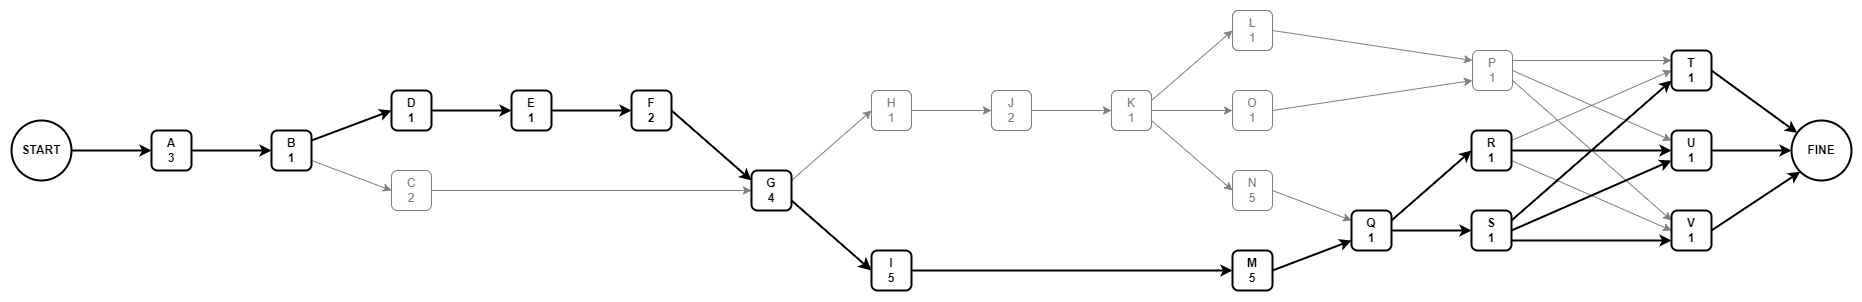

The diagram above was exported from draw.io. Its source (the exported page's mxGraphModel, read from the mxfile embedded in the PNG):
<mxGraphModel dx="868" dy="474" grid="1" gridSize="10" guides="1" tooltips="1" connect="1" arrows="1" fold="1" page="1" pageScale="1" pageWidth="827" pageHeight="1169" math="0" shadow="0">
  <root>
    <mxCell id="0" />
    <mxCell id="1" parent="0" />
    <mxCell id="BAykYVn6HejNgzWamApv-6" style="rounded=0;orthogonalLoop=1;jettySize=auto;html=1;exitX=1;exitY=0.5;exitDx=0;exitDy=0;entryX=0;entryY=0.5;entryDx=0;entryDy=0;strokeWidth=2;" parent="1" source="BAykYVn6HejNgzWamApv-1" target="BAykYVn6HejNgzWamApv-4" edge="1">
      <mxGeometry relative="1" as="geometry" />
    </mxCell>
    <mxCell id="BAykYVn6HejNgzWamApv-1" value="A&lt;br&gt;3" style="rounded=1;whiteSpace=wrap;html=1;strokeWidth=2;fontStyle=1" parent="1" vertex="1">
      <mxGeometry x="160" y="160" width="40" height="40" as="geometry" />
    </mxCell>
    <mxCell id="BAykYVn6HejNgzWamApv-5" style="edgeStyle=orthogonalEdgeStyle;rounded=0;orthogonalLoop=1;jettySize=auto;html=1;exitX=1;exitY=0.5;exitDx=0;exitDy=0;entryX=0;entryY=0.5;entryDx=0;entryDy=0;strokeWidth=2;" parent="1" source="BAykYVn6HejNgzWamApv-3" target="BAykYVn6HejNgzWamApv-1" edge="1">
      <mxGeometry relative="1" as="geometry" />
    </mxCell>
    <mxCell id="BAykYVn6HejNgzWamApv-3" value="START" style="ellipse;whiteSpace=wrap;html=1;aspect=fixed;strokeWidth=2;fontStyle=1" parent="1" vertex="1">
      <mxGeometry x="20" y="150" width="60" height="60" as="geometry" />
    </mxCell>
    <mxCell id="BAykYVn6HejNgzWamApv-9" style="edgeStyle=none;rounded=0;orthogonalLoop=1;jettySize=auto;html=1;exitX=1;exitY=0.25;exitDx=0;exitDy=0;entryX=0;entryY=0.5;entryDx=0;entryDy=0;strokeWidth=2;" parent="1" source="BAykYVn6HejNgzWamApv-4" target="BAykYVn6HejNgzWamApv-8" edge="1">
      <mxGeometry relative="1" as="geometry" />
    </mxCell>
    <mxCell id="BAykYVn6HejNgzWamApv-10" style="edgeStyle=none;rounded=0;orthogonalLoop=1;jettySize=auto;html=1;exitX=1;exitY=0.75;exitDx=0;exitDy=0;entryX=0;entryY=0.5;entryDx=0;entryDy=0;fontColor=#808080;strokeColor=#808080;" parent="1" source="BAykYVn6HejNgzWamApv-4" target="BAykYVn6HejNgzWamApv-7" edge="1">
      <mxGeometry relative="1" as="geometry" />
    </mxCell>
    <mxCell id="BAykYVn6HejNgzWamApv-4" value="B&lt;br&gt;1" style="rounded=1;whiteSpace=wrap;html=1;strokeWidth=2;fontStyle=1" parent="1" vertex="1">
      <mxGeometry x="280" y="160" width="40" height="40" as="geometry" />
    </mxCell>
    <mxCell id="BAykYVn6HejNgzWamApv-64" style="edgeStyle=none;rounded=0;orthogonalLoop=1;jettySize=auto;html=1;exitX=1;exitY=0.5;exitDx=0;exitDy=0;fontColor=#808080;strokeColor=#808080;" parent="1" source="BAykYVn6HejNgzWamApv-7" target="BAykYVn6HejNgzWamApv-15" edge="1">
      <mxGeometry relative="1" as="geometry" />
    </mxCell>
    <mxCell id="BAykYVn6HejNgzWamApv-7" value="C&lt;br&gt;2" style="rounded=1;whiteSpace=wrap;html=1;strokeColor=#808080;fontColor=#808080;" parent="1" vertex="1">
      <mxGeometry x="400" y="200" width="40" height="40" as="geometry" />
    </mxCell>
    <mxCell id="BAykYVn6HejNgzWamApv-12" style="edgeStyle=none;rounded=0;orthogonalLoop=1;jettySize=auto;html=1;exitX=1;exitY=0.5;exitDx=0;exitDy=0;entryX=0;entryY=0.5;entryDx=0;entryDy=0;strokeWidth=2;" parent="1" source="BAykYVn6HejNgzWamApv-8" target="BAykYVn6HejNgzWamApv-11" edge="1">
      <mxGeometry relative="1" as="geometry" />
    </mxCell>
    <mxCell id="BAykYVn6HejNgzWamApv-8" value="D&lt;br&gt;1" style="rounded=1;whiteSpace=wrap;html=1;strokeWidth=2;fontStyle=1" parent="1" vertex="1">
      <mxGeometry x="400" y="120" width="40" height="40" as="geometry" />
    </mxCell>
    <mxCell id="BAykYVn6HejNgzWamApv-14" style="edgeStyle=none;rounded=0;orthogonalLoop=1;jettySize=auto;html=1;exitX=1;exitY=0.5;exitDx=0;exitDy=0;entryX=0;entryY=0.5;entryDx=0;entryDy=0;strokeWidth=2;" parent="1" source="BAykYVn6HejNgzWamApv-11" target="BAykYVn6HejNgzWamApv-13" edge="1">
      <mxGeometry relative="1" as="geometry" />
    </mxCell>
    <mxCell id="BAykYVn6HejNgzWamApv-11" value="E&lt;br&gt;1" style="rounded=1;whiteSpace=wrap;html=1;strokeWidth=2;fontStyle=1" parent="1" vertex="1">
      <mxGeometry x="520" y="120" width="40" height="40" as="geometry" />
    </mxCell>
    <mxCell id="BAykYVn6HejNgzWamApv-16" style="edgeStyle=none;rounded=0;orthogonalLoop=1;jettySize=auto;html=1;exitX=1;exitY=0.5;exitDx=0;exitDy=0;entryX=0;entryY=0.25;entryDx=0;entryDy=0;strokeWidth=2;" parent="1" source="BAykYVn6HejNgzWamApv-13" target="BAykYVn6HejNgzWamApv-15" edge="1">
      <mxGeometry relative="1" as="geometry" />
    </mxCell>
    <mxCell id="BAykYVn6HejNgzWamApv-13" value="F&lt;br&gt;2" style="rounded=1;whiteSpace=wrap;html=1;strokeWidth=2;fontStyle=1" parent="1" vertex="1">
      <mxGeometry x="640" y="120" width="40" height="40" as="geometry" />
    </mxCell>
    <mxCell id="BAykYVn6HejNgzWamApv-20" style="edgeStyle=none;rounded=0;orthogonalLoop=1;jettySize=auto;html=1;exitX=1;exitY=0.25;exitDx=0;exitDy=0;entryX=0;entryY=0.5;entryDx=0;entryDy=0;strokeColor=#808080;" parent="1" source="BAykYVn6HejNgzWamApv-15" target="BAykYVn6HejNgzWamApv-18" edge="1">
      <mxGeometry relative="1" as="geometry" />
    </mxCell>
    <mxCell id="BAykYVn6HejNgzWamApv-66" style="edgeStyle=none;rounded=0;orthogonalLoop=1;jettySize=auto;html=1;exitX=1;exitY=0.75;exitDx=0;exitDy=0;entryX=0;entryY=0.5;entryDx=0;entryDy=0;endSize=7;strokeWidth=2;" parent="1" source="BAykYVn6HejNgzWamApv-15" target="BAykYVn6HejNgzWamApv-19" edge="1">
      <mxGeometry relative="1" as="geometry" />
    </mxCell>
    <mxCell id="BAykYVn6HejNgzWamApv-15" value="G&lt;br&gt;4" style="rounded=1;whiteSpace=wrap;html=1;strokeWidth=2;fontStyle=1" parent="1" vertex="1">
      <mxGeometry x="760" y="200" width="40" height="40" as="geometry" />
    </mxCell>
    <mxCell id="BAykYVn6HejNgzWamApv-23" style="edgeStyle=none;rounded=0;orthogonalLoop=1;jettySize=auto;html=1;exitX=1;exitY=0.5;exitDx=0;exitDy=0;strokeColor=#808080;" parent="1" source="BAykYVn6HejNgzWamApv-18" target="BAykYVn6HejNgzWamApv-22" edge="1">
      <mxGeometry relative="1" as="geometry" />
    </mxCell>
    <mxCell id="BAykYVn6HejNgzWamApv-18" value="H&lt;br&gt;1" style="rounded=1;whiteSpace=wrap;html=1;strokeColor=#808080;" parent="1" vertex="1">
      <mxGeometry x="880" y="120" width="40" height="40" as="geometry" />
    </mxCell>
    <mxCell id="BAykYVn6HejNgzWamApv-35" style="edgeStyle=none;rounded=0;orthogonalLoop=1;jettySize=auto;html=1;exitX=1;exitY=0.5;exitDx=0;exitDy=0;entryX=0;entryY=0.5;entryDx=0;entryDy=0;strokeWidth=2;" parent="1" source="BAykYVn6HejNgzWamApv-19" target="BAykYVn6HejNgzWamApv-34" edge="1">
      <mxGeometry relative="1" as="geometry" />
    </mxCell>
    <mxCell id="BAykYVn6HejNgzWamApv-19" value="I&lt;br&gt;5" style="rounded=1;whiteSpace=wrap;html=1;strokeWidth=2;fontStyle=1" parent="1" vertex="1">
      <mxGeometry x="880" y="280" width="40" height="40" as="geometry" />
    </mxCell>
    <mxCell id="BAykYVn6HejNgzWamApv-25" style="edgeStyle=none;rounded=0;orthogonalLoop=1;jettySize=auto;html=1;exitX=1;exitY=0.5;exitDx=0;exitDy=0;entryX=0;entryY=0.5;entryDx=0;entryDy=0;strokeColor=#808080;" parent="1" source="BAykYVn6HejNgzWamApv-22" target="BAykYVn6HejNgzWamApv-24" edge="1">
      <mxGeometry relative="1" as="geometry" />
    </mxCell>
    <mxCell id="BAykYVn6HejNgzWamApv-22" value="J&lt;br&gt;2" style="rounded=1;whiteSpace=wrap;html=1;strokeColor=#808080;" parent="1" vertex="1">
      <mxGeometry x="1000" y="120" width="40" height="40" as="geometry" />
    </mxCell>
    <mxCell id="BAykYVn6HejNgzWamApv-30" style="edgeStyle=none;rounded=0;orthogonalLoop=1;jettySize=auto;html=1;exitX=1;exitY=0.25;exitDx=0;exitDy=0;entryX=0;entryY=0.5;entryDx=0;entryDy=0;strokeColor=#808080;" parent="1" source="BAykYVn6HejNgzWamApv-24" target="BAykYVn6HejNgzWamApv-26" edge="1">
      <mxGeometry relative="1" as="geometry" />
    </mxCell>
    <mxCell id="BAykYVn6HejNgzWamApv-31" style="edgeStyle=none;rounded=0;orthogonalLoop=1;jettySize=auto;html=1;exitX=1;exitY=0.5;exitDx=0;exitDy=0;entryX=0;entryY=0.5;entryDx=0;entryDy=0;strokeColor=#808080;" parent="1" source="BAykYVn6HejNgzWamApv-24" target="BAykYVn6HejNgzWamApv-29" edge="1">
      <mxGeometry relative="1" as="geometry" />
    </mxCell>
    <mxCell id="BAykYVn6HejNgzWamApv-32" style="edgeStyle=none;rounded=0;orthogonalLoop=1;jettySize=auto;html=1;exitX=1;exitY=0.75;exitDx=0;exitDy=0;entryX=0;entryY=0.5;entryDx=0;entryDy=0;strokeColor=#808080;" parent="1" source="BAykYVn6HejNgzWamApv-24" target="BAykYVn6HejNgzWamApv-28" edge="1">
      <mxGeometry relative="1" as="geometry" />
    </mxCell>
    <mxCell id="BAykYVn6HejNgzWamApv-24" value="K&lt;br&gt;1" style="rounded=1;whiteSpace=wrap;html=1;strokeColor=#808080;" parent="1" vertex="1">
      <mxGeometry x="1120" y="120" width="40" height="40" as="geometry" />
    </mxCell>
    <mxCell id="BAykYVn6HejNgzWamApv-37" style="edgeStyle=none;rounded=0;orthogonalLoop=1;jettySize=auto;html=1;exitX=1;exitY=0.5;exitDx=0;exitDy=0;entryX=0;entryY=0.25;entryDx=0;entryDy=0;strokeColor=#808080;" parent="1" source="BAykYVn6HejNgzWamApv-26" target="BAykYVn6HejNgzWamApv-36" edge="1">
      <mxGeometry relative="1" as="geometry" />
    </mxCell>
    <mxCell id="BAykYVn6HejNgzWamApv-26" value="L&lt;br&gt;1" style="rounded=1;whiteSpace=wrap;html=1;strokeColor=#808080;" parent="1" vertex="1">
      <mxGeometry x="1241" y="40" width="40" height="40" as="geometry" />
    </mxCell>
    <mxCell id="BAykYVn6HejNgzWamApv-40" style="edgeStyle=none;rounded=0;orthogonalLoop=1;jettySize=auto;html=1;exitX=1;exitY=0.5;exitDx=0;exitDy=0;entryX=0;entryY=0.25;entryDx=0;entryDy=0;strokeColor=#808080;" parent="1" source="BAykYVn6HejNgzWamApv-28" target="BAykYVn6HejNgzWamApv-39" edge="1">
      <mxGeometry relative="1" as="geometry" />
    </mxCell>
    <mxCell id="BAykYVn6HejNgzWamApv-28" value="N&lt;br&gt;5" style="rounded=1;whiteSpace=wrap;html=1;strokeColor=#808080;fontColor=#808080;" parent="1" vertex="1">
      <mxGeometry x="1241" y="200" width="40" height="40" as="geometry" />
    </mxCell>
    <mxCell id="BAykYVn6HejNgzWamApv-38" style="edgeStyle=none;rounded=0;orthogonalLoop=1;jettySize=auto;html=1;exitX=1;exitY=0.5;exitDx=0;exitDy=0;entryX=0;entryY=0.75;entryDx=0;entryDy=0;strokeColor=#808080;" parent="1" source="BAykYVn6HejNgzWamApv-29" target="BAykYVn6HejNgzWamApv-36" edge="1">
      <mxGeometry relative="1" as="geometry" />
    </mxCell>
    <mxCell id="BAykYVn6HejNgzWamApv-29" value="O&lt;br&gt;1" style="rounded=1;whiteSpace=wrap;html=1;strokeColor=#808080;fontColor=#808080;" parent="1" vertex="1">
      <mxGeometry x="1241" y="120" width="40" height="40" as="geometry" />
    </mxCell>
    <mxCell id="BAykYVn6HejNgzWamApv-41" style="edgeStyle=none;rounded=0;orthogonalLoop=1;jettySize=auto;html=1;exitX=1;exitY=0.5;exitDx=0;exitDy=0;entryX=0;entryY=0.75;entryDx=0;entryDy=0;strokeWidth=2;" parent="1" source="BAykYVn6HejNgzWamApv-34" target="BAykYVn6HejNgzWamApv-39" edge="1">
      <mxGeometry relative="1" as="geometry" />
    </mxCell>
    <mxCell id="BAykYVn6HejNgzWamApv-34" value="M&lt;br&gt;5" style="rounded=1;whiteSpace=wrap;html=1;strokeWidth=2;fontStyle=1" parent="1" vertex="1">
      <mxGeometry x="1241" y="280" width="40" height="40" as="geometry" />
    </mxCell>
    <mxCell id="BAykYVn6HejNgzWamApv-50" style="edgeStyle=none;rounded=0;orthogonalLoop=1;jettySize=auto;html=1;exitX=1;exitY=0.25;exitDx=0;exitDy=0;entryX=0;entryY=0.25;entryDx=0;entryDy=0;strokeColor=#808080;" parent="1" source="BAykYVn6HejNgzWamApv-36" target="BAykYVn6HejNgzWamApv-46" edge="1">
      <mxGeometry relative="1" as="geometry" />
    </mxCell>
    <mxCell id="BAykYVn6HejNgzWamApv-53" style="edgeStyle=none;rounded=0;orthogonalLoop=1;jettySize=auto;html=1;exitX=1;exitY=0.5;exitDx=0;exitDy=0;entryX=0;entryY=0.25;entryDx=0;entryDy=0;strokeColor=#808080;" parent="1" source="BAykYVn6HejNgzWamApv-36" target="BAykYVn6HejNgzWamApv-47" edge="1">
      <mxGeometry relative="1" as="geometry" />
    </mxCell>
    <mxCell id="BAykYVn6HejNgzWamApv-57" style="edgeStyle=none;rounded=0;orthogonalLoop=1;jettySize=auto;html=1;exitX=1;exitY=0.75;exitDx=0;exitDy=0;entryX=0;entryY=0.25;entryDx=0;entryDy=0;strokeColor=#808080;" parent="1" source="BAykYVn6HejNgzWamApv-36" target="BAykYVn6HejNgzWamApv-48" edge="1">
      <mxGeometry relative="1" as="geometry" />
    </mxCell>
    <mxCell id="BAykYVn6HejNgzWamApv-36" value="P&lt;br&gt;1" style="rounded=1;whiteSpace=wrap;html=1;strokeColor=#808080;fontColor=#808080;" parent="1" vertex="1">
      <mxGeometry x="1481" y="80" width="40" height="40" as="geometry" />
    </mxCell>
    <mxCell id="BAykYVn6HejNgzWamApv-44" style="edgeStyle=none;rounded=0;orthogonalLoop=1;jettySize=auto;html=1;exitX=1;exitY=0.25;exitDx=0;exitDy=0;entryX=0;entryY=0.5;entryDx=0;entryDy=0;strokeColor=#000000;fontColor=#000000;strokeWidth=2;" parent="1" source="BAykYVn6HejNgzWamApv-39" target="BAykYVn6HejNgzWamApv-42" edge="1">
      <mxGeometry relative="1" as="geometry" />
    </mxCell>
    <mxCell id="BAykYVn6HejNgzWamApv-45" style="edgeStyle=none;rounded=0;orthogonalLoop=1;jettySize=auto;html=1;exitX=1;exitY=0.5;exitDx=0;exitDy=0;entryX=0;entryY=0.5;entryDx=0;entryDy=0;strokeWidth=2;" parent="1" source="BAykYVn6HejNgzWamApv-39" target="BAykYVn6HejNgzWamApv-43" edge="1">
      <mxGeometry relative="1" as="geometry" />
    </mxCell>
    <mxCell id="BAykYVn6HejNgzWamApv-39" value="Q&lt;br&gt;1" style="rounded=1;whiteSpace=wrap;html=1;strokeWidth=2;fontStyle=1" parent="1" vertex="1">
      <mxGeometry x="1360" y="240" width="40" height="40" as="geometry" />
    </mxCell>
    <mxCell id="BAykYVn6HejNgzWamApv-51" style="edgeStyle=none;rounded=0;orthogonalLoop=1;jettySize=auto;html=1;exitX=1;exitY=0.25;exitDx=0;exitDy=0;entryX=0;entryY=0.5;entryDx=0;entryDy=0;strokeColor=#808080;" parent="1" source="BAykYVn6HejNgzWamApv-42" target="BAykYVn6HejNgzWamApv-46" edge="1">
      <mxGeometry relative="1" as="geometry" />
    </mxCell>
    <mxCell id="BAykYVn6HejNgzWamApv-54" style="edgeStyle=none;rounded=0;orthogonalLoop=1;jettySize=auto;html=1;exitX=1;exitY=0.5;exitDx=0;exitDy=0;strokeColor=#000000;strokeWidth=2;" parent="1" source="BAykYVn6HejNgzWamApv-42" target="BAykYVn6HejNgzWamApv-47" edge="1">
      <mxGeometry relative="1" as="geometry" />
    </mxCell>
    <mxCell id="BAykYVn6HejNgzWamApv-58" style="edgeStyle=none;rounded=0;orthogonalLoop=1;jettySize=auto;html=1;exitX=1;exitY=0.75;exitDx=0;exitDy=0;entryX=0;entryY=0.5;entryDx=0;entryDy=0;strokeColor=#808080;" parent="1" source="BAykYVn6HejNgzWamApv-42" target="BAykYVn6HejNgzWamApv-48" edge="1">
      <mxGeometry relative="1" as="geometry" />
    </mxCell>
    <mxCell id="BAykYVn6HejNgzWamApv-42" value="R&lt;br&gt;1" style="rounded=1;whiteSpace=wrap;html=1;strokeColor=#000000;fontColor=#000000;strokeWidth=2;fontStyle=1" parent="1" vertex="1">
      <mxGeometry x="1480" y="160" width="40" height="40" as="geometry" />
    </mxCell>
    <mxCell id="BAykYVn6HejNgzWamApv-52" style="edgeStyle=none;rounded=0;orthogonalLoop=1;jettySize=auto;html=1;exitX=1;exitY=0.25;exitDx=0;exitDy=0;entryX=0;entryY=0.75;entryDx=0;entryDy=0;strokeWidth=2;" parent="1" source="BAykYVn6HejNgzWamApv-43" target="BAykYVn6HejNgzWamApv-46" edge="1">
      <mxGeometry relative="1" as="geometry" />
    </mxCell>
    <mxCell id="BAykYVn6HejNgzWamApv-55" style="edgeStyle=none;rounded=0;orthogonalLoop=1;jettySize=auto;html=1;exitX=1;exitY=0.5;exitDx=0;exitDy=0;entryX=0;entryY=0.75;entryDx=0;entryDy=0;strokeWidth=2;" parent="1" source="BAykYVn6HejNgzWamApv-43" target="BAykYVn6HejNgzWamApv-47" edge="1">
      <mxGeometry relative="1" as="geometry" />
    </mxCell>
    <mxCell id="BAykYVn6HejNgzWamApv-59" style="edgeStyle=none;rounded=0;orthogonalLoop=1;jettySize=auto;html=1;exitX=1;exitY=0.75;exitDx=0;exitDy=0;entryX=0;entryY=0.75;entryDx=0;entryDy=0;strokeWidth=2;" parent="1" source="BAykYVn6HejNgzWamApv-43" target="BAykYVn6HejNgzWamApv-48" edge="1">
      <mxGeometry relative="1" as="geometry" />
    </mxCell>
    <mxCell id="BAykYVn6HejNgzWamApv-43" value="S&lt;br&gt;1" style="rounded=1;whiteSpace=wrap;html=1;strokeWidth=2;fontStyle=1" parent="1" vertex="1">
      <mxGeometry x="1480" y="240" width="40" height="40" as="geometry" />
    </mxCell>
    <mxCell id="BAykYVn6HejNgzWamApv-61" style="edgeStyle=none;rounded=0;orthogonalLoop=1;jettySize=auto;html=1;exitX=1;exitY=0.5;exitDx=0;exitDy=0;strokeWidth=2;" parent="1" source="BAykYVn6HejNgzWamApv-46" target="BAykYVn6HejNgzWamApv-60" edge="1">
      <mxGeometry relative="1" as="geometry" />
    </mxCell>
    <mxCell id="BAykYVn6HejNgzWamApv-46" value="T&lt;br&gt;1" style="rounded=1;whiteSpace=wrap;html=1;fontStyle=1;strokeWidth=2;" parent="1" vertex="1">
      <mxGeometry x="1680" y="80" width="40" height="40" as="geometry" />
    </mxCell>
    <mxCell id="BAykYVn6HejNgzWamApv-62" style="edgeStyle=none;rounded=0;orthogonalLoop=1;jettySize=auto;html=1;exitX=1;exitY=0.5;exitDx=0;exitDy=0;entryX=0;entryY=0.5;entryDx=0;entryDy=0;strokeWidth=2;" parent="1" source="BAykYVn6HejNgzWamApv-47" target="BAykYVn6HejNgzWamApv-60" edge="1">
      <mxGeometry relative="1" as="geometry" />
    </mxCell>
    <mxCell id="BAykYVn6HejNgzWamApv-47" value="U&lt;br&gt;1" style="rounded=1;whiteSpace=wrap;html=1;fontStyle=1;strokeWidth=2;" parent="1" vertex="1">
      <mxGeometry x="1680" y="160" width="40" height="40" as="geometry" />
    </mxCell>
    <mxCell id="BAykYVn6HejNgzWamApv-63" style="edgeStyle=none;rounded=0;orthogonalLoop=1;jettySize=auto;html=1;exitX=1;exitY=0.5;exitDx=0;exitDy=0;entryX=0;entryY=1;entryDx=0;entryDy=0;strokeWidth=2;" parent="1" source="BAykYVn6HejNgzWamApv-48" target="BAykYVn6HejNgzWamApv-60" edge="1">
      <mxGeometry relative="1" as="geometry" />
    </mxCell>
    <mxCell id="BAykYVn6HejNgzWamApv-48" value="V&lt;br&gt;1" style="rounded=1;whiteSpace=wrap;html=1;fontStyle=1;strokeWidth=2;" parent="1" vertex="1">
      <mxGeometry x="1680" y="240" width="40" height="40" as="geometry" />
    </mxCell>
    <mxCell id="BAykYVn6HejNgzWamApv-60" value="FINE" style="ellipse;whiteSpace=wrap;html=1;aspect=fixed;strokeWidth=2;fontStyle=1" parent="1" vertex="1">
      <mxGeometry x="1800" y="150" width="60" height="60" as="geometry" />
    </mxCell>
    <mxCell id="BAykYVn6HejNgzWamApv-68" value="H&lt;br&gt;1" style="rounded=1;whiteSpace=wrap;html=1;strokeColor=#808080;fontColor=#808080;" parent="1" vertex="1">
      <mxGeometry x="880" y="120" width="40" height="40" as="geometry" />
    </mxCell>
    <mxCell id="BAykYVn6HejNgzWamApv-69" value="J&lt;br&gt;2" style="rounded=1;whiteSpace=wrap;html=1;strokeColor=#808080;fontColor=#808080;" parent="1" vertex="1">
      <mxGeometry x="1000" y="120" width="40" height="40" as="geometry" />
    </mxCell>
    <mxCell id="BAykYVn6HejNgzWamApv-70" value="K&lt;br&gt;1" style="rounded=1;whiteSpace=wrap;html=1;strokeColor=#808080;fontColor=#808080;" parent="1" vertex="1">
      <mxGeometry x="1120" y="120" width="40" height="40" as="geometry" />
    </mxCell>
    <mxCell id="BAykYVn6HejNgzWamApv-71" value="L&lt;br&gt;1" style="rounded=1;whiteSpace=wrap;html=1;strokeColor=#808080;fontColor=#808080;" parent="1" vertex="1">
      <mxGeometry x="1241" y="40" width="40" height="40" as="geometry" />
    </mxCell>
  </root>
</mxGraphModel>